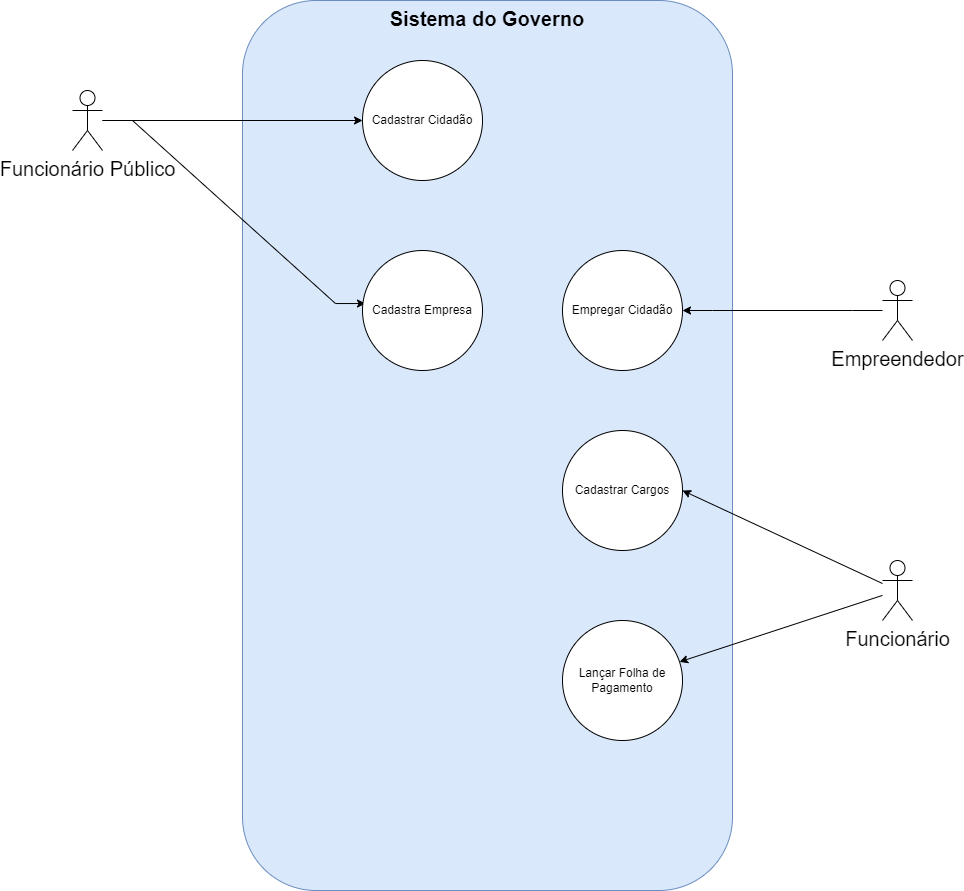

The diagram above was exported from draw.io. Its source (the exported page's mxGraphModel, read from the mxfile embedded in the PNG):
<mxGraphModel dx="1687" dy="899" grid="1" gridSize="10" guides="1" tooltips="1" connect="1" arrows="1" fold="1" page="1" pageScale="1" pageWidth="850" pageHeight="1100" math="0" shadow="0">
  <root>
    <mxCell id="0" />
    <mxCell id="1" parent="0" />
    <mxCell id="bAVe9uB_gshcZkRbuh3D-4" value="&lt;font style=&quot;font-size: 20px;&quot;&gt;&lt;b&gt;Sistema do Governo&lt;/b&gt;&lt;/font&gt;" style="rounded=1;whiteSpace=wrap;html=1;verticalAlign=top;fillColor=#dae8fc;strokeColor=#6c8ebf;" vertex="1" parent="1">
      <mxGeometry x="280" y="80" width="490" height="890" as="geometry" />
    </mxCell>
    <mxCell id="bAVe9uB_gshcZkRbuh3D-12" value="" style="edgeStyle=orthogonalEdgeStyle;rounded=0;orthogonalLoop=1;jettySize=auto;html=1;" edge="1" parent="1" source="bAVe9uB_gshcZkRbuh3D-1" target="bAVe9uB_gshcZkRbuh3D-11">
      <mxGeometry relative="1" as="geometry" />
    </mxCell>
    <mxCell id="bAVe9uB_gshcZkRbuh3D-14" style="rounded=0;orthogonalLoop=1;jettySize=auto;html=1;entryX=0.025;entryY=0.442;entryDx=0;entryDy=0;entryPerimeter=0;edgeStyle=entityRelationEdgeStyle;" edge="1" parent="1" source="bAVe9uB_gshcZkRbuh3D-1" target="bAVe9uB_gshcZkRbuh3D-13">
      <mxGeometry relative="1" as="geometry" />
    </mxCell>
    <mxCell id="bAVe9uB_gshcZkRbuh3D-1" value="&lt;font style=&quot;font-size: 20px;&quot;&gt;Funcionário Público&lt;/font&gt;" style="shape=umlActor;verticalLabelPosition=bottom;verticalAlign=top;html=1;outlineConnect=0;" vertex="1" parent="1">
      <mxGeometry x="110" y="170" width="30" height="60" as="geometry" />
    </mxCell>
    <mxCell id="bAVe9uB_gshcZkRbuh3D-23" style="rounded=0;orthogonalLoop=1;jettySize=auto;html=1;entryX=1;entryY=0.5;entryDx=0;entryDy=0;" edge="1" parent="1" source="bAVe9uB_gshcZkRbuh3D-2" target="bAVe9uB_gshcZkRbuh3D-18">
      <mxGeometry relative="1" as="geometry" />
    </mxCell>
    <mxCell id="bAVe9uB_gshcZkRbuh3D-25" style="rounded=0;orthogonalLoop=1;jettySize=auto;html=1;" edge="1" parent="1" source="bAVe9uB_gshcZkRbuh3D-2" target="bAVe9uB_gshcZkRbuh3D-24">
      <mxGeometry relative="1" as="geometry" />
    </mxCell>
    <mxCell id="bAVe9uB_gshcZkRbuh3D-2" value="&lt;font style=&quot;font-size: 20px;&quot;&gt;Funcionário&lt;/font&gt;" style="shape=umlActor;verticalLabelPosition=bottom;verticalAlign=top;html=1;outlineConnect=0;" vertex="1" parent="1">
      <mxGeometry x="920" y="640" width="30" height="60" as="geometry" />
    </mxCell>
    <mxCell id="bAVe9uB_gshcZkRbuh3D-17" style="edgeStyle=entityRelationEdgeStyle;rounded=0;orthogonalLoop=1;jettySize=auto;html=1;" edge="1" parent="1" source="bAVe9uB_gshcZkRbuh3D-7" target="bAVe9uB_gshcZkRbuh3D-16">
      <mxGeometry relative="1" as="geometry" />
    </mxCell>
    <mxCell id="bAVe9uB_gshcZkRbuh3D-7" value="Empreendedor" style="shape=umlActor;verticalLabelPosition=bottom;verticalAlign=top;html=1;outlineConnect=0;fontSize=20;" vertex="1" parent="1">
      <mxGeometry x="920" y="360" width="30" height="60" as="geometry" />
    </mxCell>
    <mxCell id="bAVe9uB_gshcZkRbuh3D-11" value="Cadastrar Cidadão" style="ellipse;whiteSpace=wrap;html=1;verticalAlign=middle;" vertex="1" parent="1">
      <mxGeometry x="400" y="140" width="120" height="120" as="geometry" />
    </mxCell>
    <mxCell id="bAVe9uB_gshcZkRbuh3D-13" value="Cadastra Empresa" style="ellipse;whiteSpace=wrap;html=1;aspect=fixed;" vertex="1" parent="1">
      <mxGeometry x="400" y="330" width="120" height="120" as="geometry" />
    </mxCell>
    <mxCell id="bAVe9uB_gshcZkRbuh3D-16" value="Empregar Cidadão" style="ellipse;whiteSpace=wrap;html=1;aspect=fixed;" vertex="1" parent="1">
      <mxGeometry x="600" y="330" width="120" height="120" as="geometry" />
    </mxCell>
    <mxCell id="bAVe9uB_gshcZkRbuh3D-18" value="Cadastrar Cargos" style="ellipse;whiteSpace=wrap;html=1;aspect=fixed;" vertex="1" parent="1">
      <mxGeometry x="600" y="510" width="120" height="120" as="geometry" />
    </mxCell>
    <mxCell id="bAVe9uB_gshcZkRbuh3D-24" value="Lançar Folha de Pagamento" style="ellipse;whiteSpace=wrap;html=1;aspect=fixed;" vertex="1" parent="1">
      <mxGeometry x="600" y="700" width="120" height="120" as="geometry" />
    </mxCell>
  </root>
</mxGraphModel>